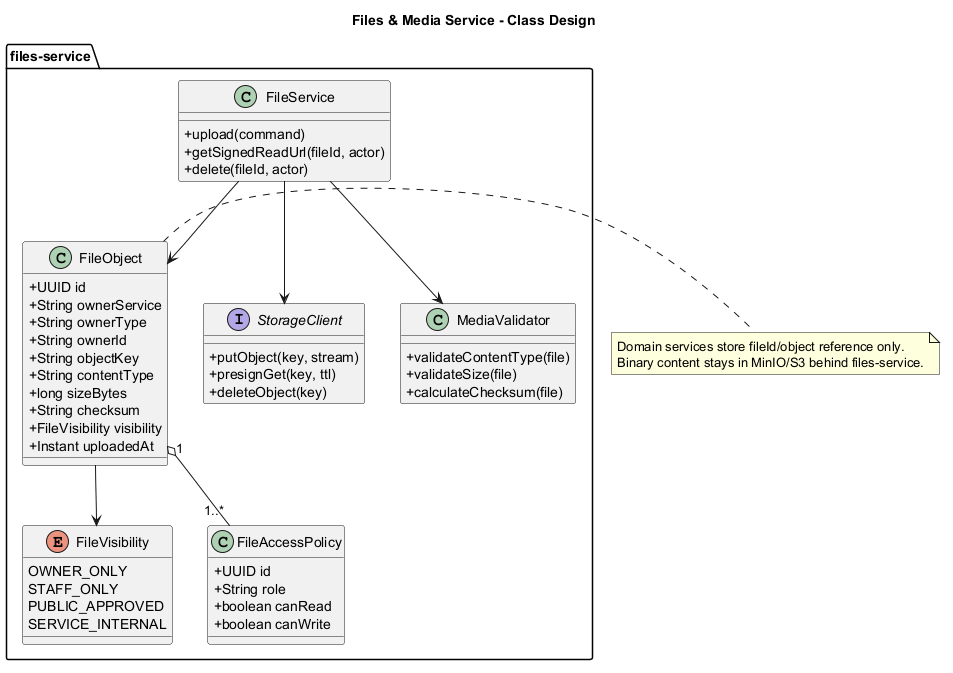

The diagram above was rendered by PlantUML. Its source (embedded in the PNG):
@startuml
title Files & Media Service - Class Design
skinparam classAttributeIconSize 0
skinparam shadowing false

package "files-service" {
  enum FileVisibility {
    OWNER_ONLY
    STAFF_ONLY
    PUBLIC_APPROVED
    SERVICE_INTERNAL
  }

  class FileObject {
    +UUID id
    +String ownerService
    +String ownerType
    +String ownerId
    +String objectKey
    +String contentType
    +long sizeBytes
    +String checksum
    +FileVisibility visibility
    +Instant uploadedAt
  }

  class FileAccessPolicy {
    +UUID id
    +String role
    +boolean canRead
    +boolean canWrite
  }

  class FileService {
    +upload(command)
    +getSignedReadUrl(fileId, actor)
    +delete(fileId, actor)
  }

  interface StorageClient {
    +putObject(key, stream)
    +presignGet(key, ttl)
    +deleteObject(key)
  }

  class MediaValidator {
    +validateContentType(file)
    +validateSize(file)
    +calculateChecksum(file)
  }
}

FileObject "1" o-- "1..*" FileAccessPolicy
FileService --> FileObject
FileService --> StorageClient
FileService --> MediaValidator
FileObject --> FileVisibility

note right of FileObject
Domain services store fileId/object reference only.
Binary content stays in MinIO/S3 behind files-service.
end note
@enduml